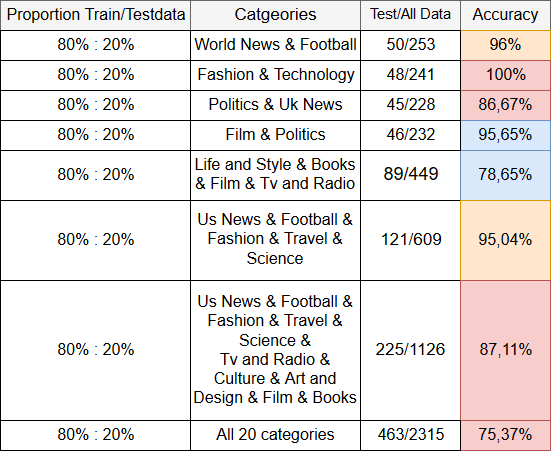

The diagram above was exported from draw.io. Its source (the exported page's mxGraphModel, read from the mxfile embedded in the PNG):
<mxGraphModel dx="1110" dy="573" grid="1" gridSize="10" guides="1" tooltips="1" connect="1" arrows="1" fold="1" page="1" pageScale="1" pageWidth="826" pageHeight="1169" background="#ffffff" math="0" shadow="0">
  <root>
    <mxCell id="0" />
    <mxCell id="1" parent="0" />
    <mxCell id="2" value="&lt;font style=&quot;font-size: 17px&quot;&gt;Catgeories&lt;/font&gt;" style="whiteSpace=wrap;html=1;shadow=0;fillColor=#f5f5f5;strokeColor=#666666;" parent="1" vertex="1">
      <mxGeometry x="270" y="100" width="170" height="30" as="geometry" />
    </mxCell>
    <mxCell id="4" value="&lt;font style=&quot;font-size: 16px&quot;&gt;Accuracy&lt;/font&gt;" style="whiteSpace=wrap;html=1;shadow=0;fillColor=#f5f5f5;strokeColor=#666666;" parent="1" vertex="1">
      <mxGeometry x="540" y="100" width="90" height="30" as="geometry" />
    </mxCell>
    <mxCell id="5" value="&lt;font style=&quot;font-size: 16px&quot;&gt;Proportion Train/Testdata&lt;/font&gt;&lt;br&gt;" style="whiteSpace=wrap;html=1;shadow=0;fillColor=#f5f5f5;strokeColor=#666666;" parent="1" vertex="1">
      <mxGeometry x="80" y="100" width="190" height="30" as="geometry" />
    </mxCell>
    <mxCell id="7" value="&lt;font style=&quot;font-size: 16px&quot;&gt;80% : 20%&lt;/font&gt;&lt;br&gt;" style="whiteSpace=wrap;html=1;shadow=0;fillColor=#ffffff;strokeColor=#000000;" parent="1" vertex="1">
      <mxGeometry x="80" y="130" width="190" height="30" as="geometry" />
    </mxCell>
    <mxCell id="10" value="&lt;font style=&quot;font-size: 16px&quot;&gt;World News &amp;amp; Football&lt;/font&gt;&lt;br&gt;" style="whiteSpace=wrap;html=1;shadow=0;fillColor=#ffffff;strokeColor=#000000;" parent="1" vertex="1">
      <mxGeometry x="270" y="130" width="170" height="30" as="geometry" />
    </mxCell>
    <mxCell id="11" value="&lt;font style=&quot;font-size: 16px&quot;&gt;96%&lt;/font&gt;" style="whiteSpace=wrap;html=1;shadow=0;fillColor=#ffe6cc;strokeColor=#d79b00;" parent="1" vertex="1">
      <mxGeometry x="540" y="130" width="90" height="30" as="geometry" />
    </mxCell>
    <mxCell id="12" value="&lt;font style=&quot;font-size: 15px&quot;&gt;Test/All Data&lt;/font&gt;&lt;br&gt;" style="whiteSpace=wrap;html=1;shadow=0;fillColor=#f5f5f5;strokeColor=#666666;" parent="1" vertex="1">
      <mxGeometry x="440" y="100" width="100" height="30" as="geometry" />
    </mxCell>
    <mxCell id="13" value="&lt;font style=&quot;font-size: 16px&quot;&gt;50/253&lt;/font&gt;" style="whiteSpace=wrap;html=1;shadow=0;fillColor=#ffffff;strokeColor=#000000;" parent="1" vertex="1">
      <mxGeometry x="440" y="130" width="100" height="30" as="geometry" />
    </mxCell>
    <mxCell id="14" value="&lt;font style=&quot;font-size: 16px&quot;&gt;80% : 20%&lt;/font&gt;&lt;br&gt;" style="whiteSpace=wrap;html=1;shadow=0;fillColor=#ffffff;strokeColor=#000000;" parent="1" vertex="1">
      <mxGeometry x="80" y="250" width="190" height="50" as="geometry" />
    </mxCell>
    <mxCell id="16" value="&lt;font style=&quot;font-size: 16px&quot;&gt;Life and Style &amp;amp; Books &amp;amp; Film &amp;amp; Tv and Radio&lt;/font&gt;&lt;br&gt;" style="whiteSpace=wrap;html=1;shadow=0;fillColor=#ffffff;strokeColor=#000000;" parent="1" vertex="1">
      <mxGeometry x="270" y="250" width="170" height="50" as="geometry" />
    </mxCell>
    <mxCell id="19" value="&lt;font style=&quot;font-size: 18px&quot;&gt;89/449&lt;/font&gt;" style="whiteSpace=wrap;html=1;shadow=0;fillColor=#ffffff;strokeColor=#000000;" parent="1" vertex="1">
      <mxGeometry x="440" y="250" width="100" height="50" as="geometry" />
    </mxCell>
    <mxCell id="20" value="&lt;font style=&quot;font-size: 16px&quot;&gt;78,65%&lt;/font&gt;" style="whiteSpace=wrap;html=1;shadow=0;fillColor=#dae8fc;strokeColor=#6c8ebf;" parent="1" vertex="1">
      <mxGeometry x="540" y="250" width="90" height="50" as="geometry" />
    </mxCell>
    <mxCell id="26" value="&lt;font style=&quot;font-size: 16px&quot;&gt;80% : 20%&lt;/font&gt;&lt;br&gt;" style="whiteSpace=wrap;html=1;shadow=0;fillColor=#ffffff;strokeColor=#000000;" parent="1" vertex="1">
      <mxGeometry x="80" y="300" width="190" height="80" as="geometry" />
    </mxCell>
    <mxCell id="28" value="&lt;font style=&quot;font-size: 16px&quot;&gt;Us News &amp;amp; Football &amp;amp; Fashion &amp;amp; Travel &amp;amp; Science&lt;/font&gt;" style="whiteSpace=wrap;html=1;shadow=0;fillColor=#ffffff;strokeColor=#000000;" parent="1" vertex="1">
      <mxGeometry x="270" y="300" width="170" height="80" as="geometry" />
    </mxCell>
    <mxCell id="29" value="&lt;font style=&quot;font-size: 17px&quot;&gt;121/609&lt;/font&gt;" style="whiteSpace=wrap;html=1;shadow=0;fillColor=#ffffff;strokeColor=#000000;" parent="1" vertex="1">
      <mxGeometry x="440" y="300" width="100" height="80" as="geometry" />
    </mxCell>
    <mxCell id="30" value="&lt;font style=&quot;font-size: 16px&quot;&gt;95,04%&lt;/font&gt;" style="whiteSpace=wrap;html=1;shadow=0;fillColor=#ffe6cc;strokeColor=#d79b00;" parent="1" vertex="1">
      <mxGeometry x="540" y="300" width="90" height="80" as="geometry" />
    </mxCell>
    <mxCell id="31" value="&lt;font style=&quot;font-size: 16px&quot;&gt;80% : 20%&lt;/font&gt;&lt;br&gt;" style="whiteSpace=wrap;html=1;shadow=0;fillColor=#ffffff;strokeColor=#000000;" parent="1" vertex="1">
      <mxGeometry x="80" y="380" width="190" height="140" as="geometry" />
    </mxCell>
    <mxCell id="33" value="&lt;font style=&quot;font-size: 17px&quot;&gt;225/1126&lt;/font&gt;" style="whiteSpace=wrap;html=1;shadow=0;fillColor=#ffffff;strokeColor=#000000;" parent="1" vertex="1">
      <mxGeometry x="440" y="380" width="100" height="140" as="geometry" />
    </mxCell>
    <mxCell id="34" value="&lt;font style=&quot;font-size: 16px&quot;&gt;Us News &amp;amp; Football &amp;amp; Fashion &amp;amp; Travel &amp;amp; Science &amp;amp;&lt;br&gt;&lt;font&gt;Tv and Radio &amp;amp; Culture &amp;amp; Art and Design &amp;amp; Film &amp;amp; Books&lt;/font&gt;&lt;/font&gt;" style="whiteSpace=wrap;html=1;shadow=0;fillColor=#ffffff;strokeColor=#000000;" parent="1" vertex="1">
      <mxGeometry x="270" y="380" width="170" height="140" as="geometry" />
    </mxCell>
    <mxCell id="35" value="&lt;font style=&quot;font-size: 16px&quot;&gt;87,11%&lt;/font&gt;" style="whiteSpace=wrap;html=1;shadow=0;fillColor=#f8cecc;strokeColor=#b85450;" parent="1" vertex="1">
      <mxGeometry x="540" y="380" width="90" height="140" as="geometry" />
    </mxCell>
    <mxCell id="36" value="&lt;font style=&quot;font-size: 16px&quot;&gt;80% : 20%&lt;/font&gt;&lt;br&gt;" style="whiteSpace=wrap;html=1;shadow=0;fillColor=#ffffff;strokeColor=#000000;" parent="1" vertex="1">
      <mxGeometry x="80" y="520" width="190" height="30" as="geometry" />
    </mxCell>
    <mxCell id="38" value="&lt;font style=&quot;font-size: 16px&quot;&gt;All 20 categories&lt;/font&gt;&lt;br&gt;" style="whiteSpace=wrap;html=1;shadow=0;fillColor=#ffffff;strokeColor=#000000;" parent="1" vertex="1">
      <mxGeometry x="270" y="520" width="170" height="30" as="geometry" />
    </mxCell>
    <mxCell id="39" value="&lt;font style=&quot;font-size: 16px&quot;&gt;75,37%&lt;/font&gt;" style="whiteSpace=wrap;html=1;shadow=0;fillColor=#f8cecc;strokeColor=#b85450;" parent="1" vertex="1">
      <mxGeometry x="540" y="520" width="90" height="30" as="geometry" />
    </mxCell>
    <mxCell id="40" value="&lt;font style=&quot;font-size: 16px&quot;&gt;463/2315&lt;/font&gt;" style="whiteSpace=wrap;html=1;shadow=0;fillColor=#ffffff;strokeColor=#000000;" parent="1" vertex="1">
      <mxGeometry x="440" y="520" width="100" height="30" as="geometry" />
    </mxCell>
    <mxCell id="41" value="&lt;font style=&quot;font-size: 16px&quot;&gt;80% : 20%&lt;/font&gt;&lt;br&gt;" style="whiteSpace=wrap;html=1;shadow=0;fillColor=#ffffff;strokeColor=#000000;" parent="1" vertex="1">
      <mxGeometry x="80" y="160" width="190" height="30" as="geometry" />
    </mxCell>
    <mxCell id="43" value="&lt;font style=&quot;font-size: 16px&quot;&gt;Fashion &amp;amp; Technology&lt;/font&gt;&lt;br&gt;" style="whiteSpace=wrap;html=1;shadow=0;fillColor=#ffffff;strokeColor=#000000;" parent="1" vertex="1">
      <mxGeometry x="270" y="160" width="170" height="30" as="geometry" />
    </mxCell>
    <mxCell id="44" value="&lt;font style=&quot;font-size: 16px&quot;&gt;100%&lt;/font&gt;" style="whiteSpace=wrap;html=1;shadow=0;fillColor=#f8cecc;strokeColor=#b85450;" parent="1" vertex="1">
      <mxGeometry x="540" y="160" width="90" height="30" as="geometry" />
    </mxCell>
    <mxCell id="45" value="&lt;font style=&quot;font-size: 16px&quot;&gt;48/241&lt;/font&gt;" style="whiteSpace=wrap;html=1;shadow=0;fillColor=#ffffff;strokeColor=#000000;" parent="1" vertex="1">
      <mxGeometry x="440" y="160" width="100" height="30" as="geometry" />
    </mxCell>
    <mxCell id="46" value="&lt;font style=&quot;font-size: 16px&quot;&gt;80% : 20%&lt;/font&gt;&lt;br&gt;" style="whiteSpace=wrap;html=1;shadow=0;fillColor=#ffffff;strokeColor=#000000;" parent="1" vertex="1">
      <mxGeometry x="80" y="190" width="190" height="30" as="geometry" />
    </mxCell>
    <mxCell id="48" value="&lt;font style=&quot;font-size: 16px&quot;&gt;Politics &amp;amp; Uk News&lt;/font&gt;&lt;br&gt;" style="whiteSpace=wrap;html=1;shadow=0;fillColor=#ffffff;strokeColor=#000000;" parent="1" vertex="1">
      <mxGeometry x="270" y="190" width="170" height="30" as="geometry" />
    </mxCell>
    <mxCell id="49" value="&lt;font style=&quot;font-size: 16px&quot;&gt;86,67%&lt;/font&gt;" style="whiteSpace=wrap;html=1;shadow=0;fillColor=#f8cecc;strokeColor=#b85450;" parent="1" vertex="1">
      <mxGeometry x="540" y="190" width="90" height="30" as="geometry" />
    </mxCell>
    <mxCell id="50" value="&lt;font style=&quot;font-size: 16px&quot;&gt;45/228&lt;/font&gt;" style="whiteSpace=wrap;html=1;shadow=0;fillColor=#ffffff;strokeColor=#000000;" parent="1" vertex="1">
      <mxGeometry x="440" y="190" width="100" height="30" as="geometry" />
    </mxCell>
    <mxCell id="51" value="&lt;font style=&quot;font-size: 16px&quot;&gt;80% : 20%&lt;/font&gt;&lt;br&gt;" style="whiteSpace=wrap;html=1;shadow=0;fillColor=#ffffff;strokeColor=#000000;" vertex="1" parent="1">
      <mxGeometry x="80" y="220" width="190" height="30" as="geometry" />
    </mxCell>
    <mxCell id="52" value="&lt;font style=&quot;font-size: 16px&quot;&gt;Film &amp;amp; Politics&lt;/font&gt;&lt;br&gt;" style="whiteSpace=wrap;html=1;shadow=0;fillColor=#ffffff;strokeColor=#000000;" vertex="1" parent="1">
      <mxGeometry x="270" y="220" width="170" height="30" as="geometry" />
    </mxCell>
    <mxCell id="53" value="&lt;font style=&quot;font-size: 16px&quot;&gt;95,65%&lt;/font&gt;" style="whiteSpace=wrap;html=1;shadow=0;fillColor=#dae8fc;strokeColor=#6c8ebf;" vertex="1" parent="1">
      <mxGeometry x="540" y="220" width="90" height="30" as="geometry" />
    </mxCell>
    <mxCell id="54" value="&lt;font style=&quot;font-size: 16px&quot;&gt;46/232&lt;/font&gt;" style="whiteSpace=wrap;html=1;shadow=0;fillColor=#ffffff;strokeColor=#000000;" vertex="1" parent="1">
      <mxGeometry x="440" y="220" width="100" height="30" as="geometry" />
    </mxCell>
  </root>
</mxGraphModel>